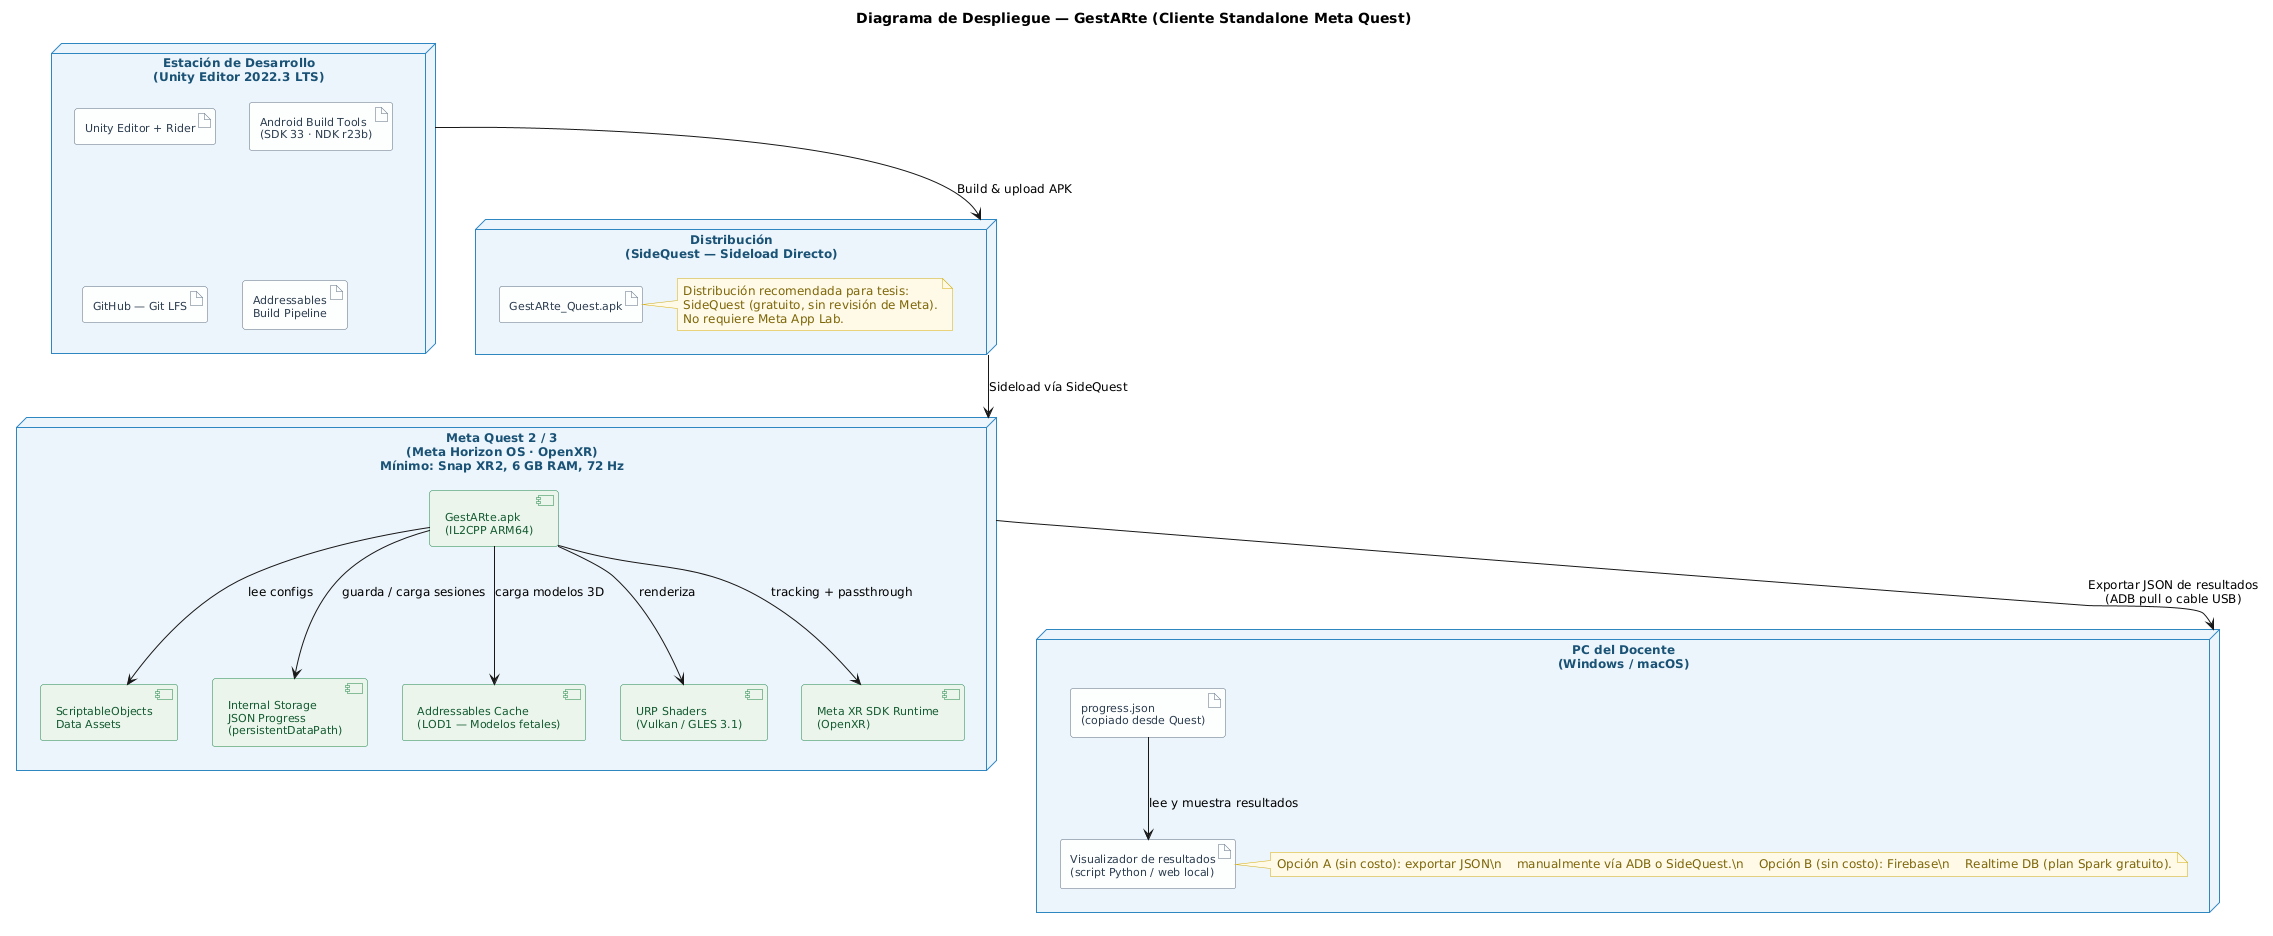

The diagram above was rendered by PlantUML. Its source (embedded in the PNG):
@startuml
title Diagrama de Despliegue — GestARte (Cliente Standalone Meta Quest)

skinparam backgroundColor #FFFFFF
skinparam defaultFontName Arial
skinparam defaultFontSize 12

skinparam node {
  BackgroundColor #EBF4FB
  BorderColor #2E86C1
  FontColor #1A5276
  FontSize 12
}
skinparam artifact {
  BackgroundColor #FDFEFE
  BorderColor #5D6D7E
  FontColor #2C3E50
  FontSize 11
}
skinparam component {
  BackgroundColor #EAF5EA
  BorderColor #1E8449
  FontColor #145A32
  FontSize 11
}
skinparam note {
  BackgroundColor #FEF9E7
  BorderColor #D4AC0D
  FontColor #7D6608
}

' ==========================================
' NODO 1: ESTACIÓN DE DESARROLLO
' ==========================================
node "Estación de Desarrollo\n(Unity Editor 2022.3 LTS)" as DEV {
  artifact "Unity Editor + Rider" as editor
  artifact "Android Build Tools\n(SDK 33 · NDK r23b)" as abt
  artifact "GitHub — Git LFS" as git
  artifact "Addressables\nBuild Pipeline" as abp
}

' ==========================================
' NODO 2: DISTRIBUCIÓN
' ==========================================
node "Distribución\n(SideQuest — Sideload Directo)" as DIST {
  artifact "GestARte_Quest.apk" as apk_quest
  note right of apk_quest
    Distribución recomendada para tesis:
    SideQuest (gratuito, sin revisión de Meta).
    No requiere Meta App Lab.
  end note
}

' ==========================================
' NODO 3: META QUEST 2 / 3 (ÚNICO TARGET)
' ==========================================
node "Meta Quest 2 / 3\n(Meta Horizon OS · OpenXR)\nMínimo: Snap XR2, 6 GB RAM, 72 Hz" as QUEST {

  component "GestARte.apk\n(IL2CPP ARM64)" as app_quest

  component "ScriptableObjects\nData Assets" as so_quest
  component "Internal Storage\nJSON Progress\n(persistentDataPath)" as json_quest
  component "Addressables Cache\n(LOD1 — Modelos fetales)" as addr_quest
  component "URP Shaders\n(Vulkan / GLES 3.1)" as urp_quest
  component "Meta XR SDK Runtime\n(OpenXR)" as metaxr

  app_quest --> so_quest : lee configs
  app_quest --> json_quest : guarda / carga sesiones
  app_quest --> addr_quest : carga modelos 3D
  app_quest --> urp_quest : renderiza
  app_quest --> metaxr : tracking + passthrough
}

' ==========================================
' NODO 4: ACCESO DOCENTE (sin backend)
' ==========================================
node "PC del Docente\n(Windows / macOS)" as DOCENTE {
  artifact "progress.json\n(copiado desde Quest)" as json_doc
  artifact "Visualizador de resultados\n(script Python / web local)" as viewer
  json_doc --> viewer : lee y muestra resultados
  note right of viewer
    Opción A (sin costo): exportar JSON\n    manualmente vía ADB o SideQuest.\n    Opción B (sin costo): Firebase\n    Realtime DB (plan Spark gratuito).
  end note
}

' ==========================================
' FLUJOS
' ==========================================
DEV --> DIST : Build & upload APK
DIST --> QUEST : Sideload vía SideQuest
QUEST --> DOCENTE : Exportar JSON de resultados\n(ADB pull o cable USB)
@enduml